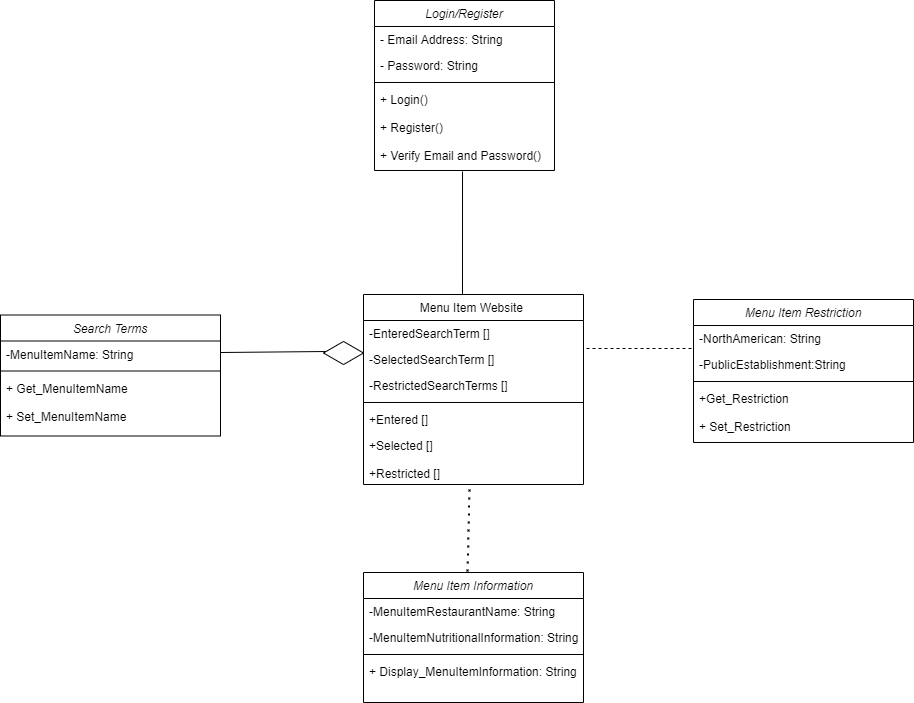

The diagram above was exported from draw.io. Its source (the exported page's mxGraphModel, read from the mxfile embedded in the PNG):
<mxGraphModel dx="1422" dy="794" grid="1" gridSize="11" guides="1" tooltips="1" connect="1" arrows="1" fold="1" page="1" pageScale="1" pageWidth="1169" pageHeight="1654" math="0" shadow="0">
  <root>
    <mxCell id="WIyWlLk6GJQsqaUBKTNV-0" />
    <mxCell id="WIyWlLk6GJQsqaUBKTNV-1" parent="WIyWlLk6GJQsqaUBKTNV-0" />
    <mxCell id="zkfFHV4jXpPFQw0GAbJ--0" value="Login/Register" style="swimlane;fontStyle=2;align=center;verticalAlign=top;childLayout=stackLayout;horizontal=1;startSize=26;horizontalStack=0;resizeParent=1;resizeLast=0;collapsible=1;marginBottom=0;rounded=0;shadow=0;strokeWidth=1;" parent="WIyWlLk6GJQsqaUBKTNV-1" vertex="1">
      <mxGeometry x="451" y="44" width="180" height="170" as="geometry">
        <mxRectangle x="230" y="140" width="160" height="26" as="alternateBounds" />
      </mxGeometry>
    </mxCell>
    <mxCell id="zkfFHV4jXpPFQw0GAbJ--1" value="- Email Address: String" style="text;align=left;verticalAlign=top;spacingLeft=4;spacingRight=4;overflow=hidden;rotatable=0;points=[[0,0.5],[1,0.5]];portConstraint=eastwest;" parent="zkfFHV4jXpPFQw0GAbJ--0" vertex="1">
      <mxGeometry y="26" width="180" height="26" as="geometry" />
    </mxCell>
    <mxCell id="zkfFHV4jXpPFQw0GAbJ--2" value="- Password: String" style="text;align=left;verticalAlign=top;spacingLeft=4;spacingRight=4;overflow=hidden;rotatable=0;points=[[0,0.5],[1,0.5]];portConstraint=eastwest;rounded=0;shadow=0;html=0;" parent="zkfFHV4jXpPFQw0GAbJ--0" vertex="1">
      <mxGeometry y="52" width="180" height="26" as="geometry" />
    </mxCell>
    <mxCell id="zkfFHV4jXpPFQw0GAbJ--4" value="" style="line;html=1;strokeWidth=1;align=left;verticalAlign=middle;spacingTop=-1;spacingLeft=3;spacingRight=3;rotatable=0;labelPosition=right;points=[];portConstraint=eastwest;" parent="zkfFHV4jXpPFQw0GAbJ--0" vertex="1">
      <mxGeometry y="78" width="180" height="8" as="geometry" />
    </mxCell>
    <mxCell id="zkfFHV4jXpPFQw0GAbJ--5" value="+ Login()&#10;&#10;+ Register()&#10;&#10;+ Verify Email and Password()" style="text;align=left;verticalAlign=top;spacingLeft=4;spacingRight=4;overflow=hidden;rotatable=0;points=[[0,0.5],[1,0.5]];portConstraint=eastwest;" parent="zkfFHV4jXpPFQw0GAbJ--0" vertex="1">
      <mxGeometry y="86" width="180" height="84" as="geometry" />
    </mxCell>
    <mxCell id="zkfFHV4jXpPFQw0GAbJ--17" value="Menu Item Website " style="swimlane;fontStyle=0;align=center;verticalAlign=top;childLayout=stackLayout;horizontal=1;startSize=26;horizontalStack=0;resizeParent=1;resizeLast=0;collapsible=1;marginBottom=0;rounded=0;shadow=0;strokeWidth=1;" parent="WIyWlLk6GJQsqaUBKTNV-1" vertex="1">
      <mxGeometry x="440" y="338" width="220" height="190" as="geometry">
        <mxRectangle x="550" y="140" width="160" height="26" as="alternateBounds" />
      </mxGeometry>
    </mxCell>
    <mxCell id="zkfFHV4jXpPFQw0GAbJ--18" value="-EnteredSearchTerm []" style="text;align=left;verticalAlign=top;spacingLeft=4;spacingRight=4;overflow=hidden;rotatable=0;points=[[0,0.5],[1,0.5]];portConstraint=eastwest;" parent="zkfFHV4jXpPFQw0GAbJ--17" vertex="1">
      <mxGeometry y="26" width="220" height="26" as="geometry" />
    </mxCell>
    <mxCell id="zkfFHV4jXpPFQw0GAbJ--19" value="-SelectedSearchTerm []" style="text;align=left;verticalAlign=top;spacingLeft=4;spacingRight=4;overflow=hidden;rotatable=0;points=[[0,0.5],[1,0.5]];portConstraint=eastwest;rounded=0;shadow=0;html=0;" parent="zkfFHV4jXpPFQw0GAbJ--17" vertex="1">
      <mxGeometry y="52" width="220" height="26" as="geometry" />
    </mxCell>
    <mxCell id="zkfFHV4jXpPFQw0GAbJ--20" value="-RestrictedSearchTerms []" style="text;align=left;verticalAlign=top;spacingLeft=4;spacingRight=4;overflow=hidden;rotatable=0;points=[[0,0.5],[1,0.5]];portConstraint=eastwest;rounded=0;shadow=0;html=0;" parent="zkfFHV4jXpPFQw0GAbJ--17" vertex="1">
      <mxGeometry y="78" width="220" height="26" as="geometry" />
    </mxCell>
    <mxCell id="zkfFHV4jXpPFQw0GAbJ--23" value="" style="line;html=1;strokeWidth=1;align=left;verticalAlign=middle;spacingTop=-1;spacingLeft=3;spacingRight=3;rotatable=0;labelPosition=right;points=[];portConstraint=eastwest;" parent="zkfFHV4jXpPFQw0GAbJ--17" vertex="1">
      <mxGeometry y="104" width="220" height="8" as="geometry" />
    </mxCell>
    <mxCell id="zkfFHV4jXpPFQw0GAbJ--24" value="+Entered []" style="text;align=left;verticalAlign=top;spacingLeft=4;spacingRight=4;overflow=hidden;rotatable=0;points=[[0,0.5],[1,0.5]];portConstraint=eastwest;" parent="zkfFHV4jXpPFQw0GAbJ--17" vertex="1">
      <mxGeometry y="112" width="220" height="26" as="geometry" />
    </mxCell>
    <mxCell id="zkfFHV4jXpPFQw0GAbJ--25" value="+Selected []&#10;&#10;+Restricted []" style="text;align=left;verticalAlign=top;spacingLeft=4;spacingRight=4;overflow=hidden;rotatable=0;points=[[0,0.5],[1,0.5]];portConstraint=eastwest;" parent="zkfFHV4jXpPFQw0GAbJ--17" vertex="1">
      <mxGeometry y="138" width="220" height="52" as="geometry" />
    </mxCell>
    <mxCell id="lzU7hQhEjXVz5_v03Xxp-1" value="" style="endArrow=none;html=1;entryX=0.489;entryY=1.012;entryDx=0;entryDy=0;entryPerimeter=0;exitX=0.45;exitY=0;exitDx=0;exitDy=0;exitPerimeter=0;" edge="1" parent="WIyWlLk6GJQsqaUBKTNV-1" source="zkfFHV4jXpPFQw0GAbJ--17" target="zkfFHV4jXpPFQw0GAbJ--5">
      <mxGeometry width="50" height="50" relative="1" as="geometry">
        <mxPoint x="632" y="338" as="sourcePoint" />
        <mxPoint x="684" y="428" as="targetPoint" />
      </mxGeometry>
    </mxCell>
    <mxCell id="lzU7hQhEjXVz5_v03Xxp-2" value="Menu Item Information" style="swimlane;fontStyle=2;align=center;verticalAlign=top;childLayout=stackLayout;horizontal=1;startSize=26;horizontalStack=0;resizeParent=1;resizeLast=0;collapsible=1;marginBottom=0;rounded=0;shadow=0;strokeWidth=1;" vertex="1" parent="WIyWlLk6GJQsqaUBKTNV-1">
      <mxGeometry x="440" y="616" width="220" height="130" as="geometry">
        <mxRectangle x="230" y="140" width="160" height="26" as="alternateBounds" />
      </mxGeometry>
    </mxCell>
    <mxCell id="lzU7hQhEjXVz5_v03Xxp-3" value="-MenuItemRestaurantName: String" style="text;align=left;verticalAlign=top;spacingLeft=4;spacingRight=4;overflow=hidden;rotatable=0;points=[[0,0.5],[1,0.5]];portConstraint=eastwest;" vertex="1" parent="lzU7hQhEjXVz5_v03Xxp-2">
      <mxGeometry y="26" width="220" height="26" as="geometry" />
    </mxCell>
    <mxCell id="lzU7hQhEjXVz5_v03Xxp-4" value="-MenuItemNutritionalInformation: String" style="text;align=left;verticalAlign=top;spacingLeft=4;spacingRight=4;overflow=hidden;rotatable=0;points=[[0,0.5],[1,0.5]];portConstraint=eastwest;rounded=0;shadow=0;html=0;" vertex="1" parent="lzU7hQhEjXVz5_v03Xxp-2">
      <mxGeometry y="52" width="220" height="26" as="geometry" />
    </mxCell>
    <mxCell id="lzU7hQhEjXVz5_v03Xxp-5" value="" style="line;html=1;strokeWidth=1;align=left;verticalAlign=middle;spacingTop=-1;spacingLeft=3;spacingRight=3;rotatable=0;labelPosition=right;points=[];portConstraint=eastwest;" vertex="1" parent="lzU7hQhEjXVz5_v03Xxp-2">
      <mxGeometry y="78" width="220" height="8" as="geometry" />
    </mxCell>
    <mxCell id="lzU7hQhEjXVz5_v03Xxp-6" value="+ Display_MenuItemInformation: String&#10;" style="text;align=left;verticalAlign=top;spacingLeft=4;spacingRight=4;overflow=hidden;rotatable=0;points=[[0,0.5],[1,0.5]];portConstraint=eastwest;" vertex="1" parent="lzU7hQhEjXVz5_v03Xxp-2">
      <mxGeometry y="86" width="220" height="34" as="geometry" />
    </mxCell>
    <mxCell id="lzU7hQhEjXVz5_v03Xxp-23" value="Menu Item Restriction" style="swimlane;fontStyle=2;align=center;verticalAlign=top;childLayout=stackLayout;horizontal=1;startSize=26;horizontalStack=0;resizeParent=1;resizeLast=0;collapsible=1;marginBottom=0;rounded=0;shadow=0;strokeWidth=1;" vertex="1" parent="WIyWlLk6GJQsqaUBKTNV-1">
      <mxGeometry x="770" y="343" width="220" height="143" as="geometry">
        <mxRectangle x="230" y="140" width="160" height="26" as="alternateBounds" />
      </mxGeometry>
    </mxCell>
    <mxCell id="lzU7hQhEjXVz5_v03Xxp-24" value="-NorthAmerican: String" style="text;align=left;verticalAlign=top;spacingLeft=4;spacingRight=4;overflow=hidden;rotatable=0;points=[[0,0.5],[1,0.5]];portConstraint=eastwest;" vertex="1" parent="lzU7hQhEjXVz5_v03Xxp-23">
      <mxGeometry y="26" width="220" height="26" as="geometry" />
    </mxCell>
    <mxCell id="lzU7hQhEjXVz5_v03Xxp-25" value="-PublicEstablishment:String" style="text;align=left;verticalAlign=top;spacingLeft=4;spacingRight=4;overflow=hidden;rotatable=0;points=[[0,0.5],[1,0.5]];portConstraint=eastwest;rounded=0;shadow=0;html=0;" vertex="1" parent="lzU7hQhEjXVz5_v03Xxp-23">
      <mxGeometry y="52" width="220" height="26" as="geometry" />
    </mxCell>
    <mxCell id="lzU7hQhEjXVz5_v03Xxp-26" value="" style="line;html=1;strokeWidth=1;align=left;verticalAlign=middle;spacingTop=-1;spacingLeft=3;spacingRight=3;rotatable=0;labelPosition=right;points=[];portConstraint=eastwest;" vertex="1" parent="lzU7hQhEjXVz5_v03Xxp-23">
      <mxGeometry y="78" width="220" height="8" as="geometry" />
    </mxCell>
    <mxCell id="lzU7hQhEjXVz5_v03Xxp-27" value="+Get_Restriction&#10;&#10;+ Set_Restriction" style="text;align=left;verticalAlign=top;spacingLeft=4;spacingRight=4;overflow=hidden;rotatable=0;points=[[0,0.5],[1,0.5]];portConstraint=eastwest;" vertex="1" parent="lzU7hQhEjXVz5_v03Xxp-23">
      <mxGeometry y="86" width="220" height="57" as="geometry" />
    </mxCell>
    <mxCell id="lzU7hQhEjXVz5_v03Xxp-29" value="" style="endArrow=none;html=1;entryX=0.075;entryY=0.438;entryDx=0;entryDy=0;entryPerimeter=0;" edge="1" parent="WIyWlLk6GJQsqaUBKTNV-1" target="lzU7hQhEjXVz5_v03Xxp-28">
      <mxGeometry width="50" height="50" relative="1" as="geometry">
        <mxPoint x="297" y="396" as="sourcePoint" />
        <mxPoint x="396" y="396" as="targetPoint" />
      </mxGeometry>
    </mxCell>
    <mxCell id="lzU7hQhEjXVz5_v03Xxp-30" value="Search Terms" style="swimlane;fontStyle=2;align=center;verticalAlign=top;childLayout=stackLayout;horizontal=1;startSize=26;horizontalStack=0;resizeParent=1;resizeLast=0;collapsible=1;marginBottom=0;rounded=0;shadow=0;strokeWidth=1;" vertex="1" parent="WIyWlLk6GJQsqaUBKTNV-1">
      <mxGeometry x="77" y="358.5" width="220" height="121" as="geometry">
        <mxRectangle x="230" y="140" width="160" height="26" as="alternateBounds" />
      </mxGeometry>
    </mxCell>
    <mxCell id="lzU7hQhEjXVz5_v03Xxp-31" value="-MenuItemName: String" style="text;align=left;verticalAlign=top;spacingLeft=4;spacingRight=4;overflow=hidden;rotatable=0;points=[[0,0.5],[1,0.5]];portConstraint=eastwest;" vertex="1" parent="lzU7hQhEjXVz5_v03Xxp-30">
      <mxGeometry y="26" width="220" height="26" as="geometry" />
    </mxCell>
    <mxCell id="lzU7hQhEjXVz5_v03Xxp-33" value="" style="line;html=1;strokeWidth=1;align=left;verticalAlign=middle;spacingTop=-1;spacingLeft=3;spacingRight=3;rotatable=0;labelPosition=right;points=[];portConstraint=eastwest;" vertex="1" parent="lzU7hQhEjXVz5_v03Xxp-30">
      <mxGeometry y="52" width="220" height="8" as="geometry" />
    </mxCell>
    <mxCell id="lzU7hQhEjXVz5_v03Xxp-34" value="+ Get_MenuItemName&#10;&#10;+ Set_MenuItemName" style="text;align=left;verticalAlign=top;spacingLeft=4;spacingRight=4;overflow=hidden;rotatable=0;points=[[0,0.5],[1,0.5]];portConstraint=eastwest;" vertex="1" parent="lzU7hQhEjXVz5_v03Xxp-30">
      <mxGeometry y="60" width="220" height="61" as="geometry" />
    </mxCell>
    <mxCell id="lzU7hQhEjXVz5_v03Xxp-36" value="" style="endArrow=none;dashed=1;html=1;entryX=0;entryY=0.192;entryDx=0;entryDy=0;entryPerimeter=0;startArrow=none;" edge="1" parent="WIyWlLk6GJQsqaUBKTNV-1" source="lzU7hQhEjXVz5_v03Xxp-28" target="zkfFHV4jXpPFQw0GAbJ--19">
      <mxGeometry width="50" height="50" relative="1" as="geometry">
        <mxPoint x="297" y="395" as="sourcePoint" />
        <mxPoint x="435" y="395" as="targetPoint" />
      </mxGeometry>
    </mxCell>
    <mxCell id="lzU7hQhEjXVz5_v03Xxp-28" value="" style="html=1;whiteSpace=wrap;aspect=fixed;shape=isoRectangle;" vertex="1" parent="WIyWlLk6GJQsqaUBKTNV-1">
      <mxGeometry x="400" y="384.5" width="40" height="24" as="geometry" />
    </mxCell>
    <mxCell id="lzU7hQhEjXVz5_v03Xxp-39" value="" style="endArrow=none;dashed=1;html=1;" edge="1" parent="WIyWlLk6GJQsqaUBKTNV-1">
      <mxGeometry width="50" height="50" relative="1" as="geometry">
        <mxPoint x="768" y="392" as="sourcePoint" />
        <mxPoint x="660" y="392" as="targetPoint" />
        <Array as="points" />
      </mxGeometry>
    </mxCell>
    <mxCell id="lzU7hQhEjXVz5_v03Xxp-40" value="" style="endArrow=none;dashed=1;html=1;dashPattern=1 3;strokeWidth=2;entryX=0.482;entryY=1.058;entryDx=0;entryDy=0;entryPerimeter=0;exitX=0.473;exitY=-0.008;exitDx=0;exitDy=0;exitPerimeter=0;" edge="1" parent="WIyWlLk6GJQsqaUBKTNV-1" source="lzU7hQhEjXVz5_v03Xxp-2" target="zkfFHV4jXpPFQw0GAbJ--25">
      <mxGeometry width="50" height="50" relative="1" as="geometry">
        <mxPoint x="385" y="435" as="sourcePoint" />
        <mxPoint x="435" y="385" as="targetPoint" />
      </mxGeometry>
    </mxCell>
  </root>
</mxGraphModel>